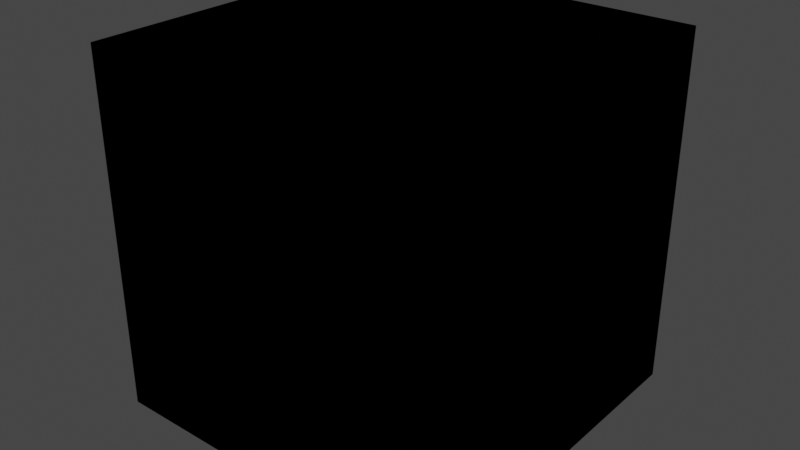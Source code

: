 # Source: ToonDiffuse.blend  (saved by Blender 4.3.32; exported with 4.5.12 LTS)
import bpy
from mathutils import Matrix  # noqa: F401  (used for matrix-valued properties, if any)

bpy.ops.wm.read_factory_settings(use_empty=True)
scene = bpy.context.scene
scene.name = 'Scene'

# ---- collections
col_idv_lvoxx_ls_cherry_core = bpy.data.collections.new('idv.lvoxx.ls.cherry.core'); scene.collection.children.link(col_idv_lvoxx_ls_cherry_core)

# ---- materials (node trees are filled in below, after node groups)
mat_core_toondiffuse = bpy.data.materials.new('Core.ToonDiffuse')
mat_core_toondiffuse.alpha_threshold = 0.0
mat_core_toondiffuse.use_transparent_shadow = False
mat_core_toondiffuse.roughness = 0.5
mat_core_toondiffuse.line_color = (0.0, 0.0, 0.0, 1.0)

# ---- node groups
ng_toon_core = bpy.data.node_groups.new('Toon Core', 'ShaderNodeTree')
_s = ng_toon_core.interface.new_socket(name='Toon', in_out='OUTPUT', socket_type='NodeSocketColor')
_s.default_value = (0.0, 0.0, 0.0, 0.0)
_s = ng_toon_core.interface.new_socket(name='AO Fac', in_out='INPUT', socket_type='NodeSocketFloat')
_s.subtype = 'FACTOR'
_s.default_value = 1.0
_s.min_value = 0.0
_s.max_value = 1.0
_s = ng_toon_core.interface.new_socket(name='Roughness', in_out='INPUT', socket_type='NodeSocketFloat')
_s.subtype = 'FACTOR'
_s.min_value = 0.0
_s.max_value = 1.0
_s = ng_toon_core.interface.new_socket(name='Normal', in_out='INPUT', socket_type='NodeSocketVector')
_s.hide_value = True
_N = ng_toon_core.nodes; _L = ng_toon_core.links
n0 = _N.new('NodeFrame'); n0.name = 'Frame'; n0.location = (-91, 98)
n0.label = 'Diffuse'
n0.width = 394
n1 = _N.new('NodeFrame'); n1.name = 'Frame.001'; n1.location = (-195, -110)
n1.label = 'AO'
n1.width = 677
n2 = _N.new('ShaderNodeBsdfDiffuse'); n2.name = 'Diffuse BSDF'; n2.location = (30, -40)
n2.inputs[0].default_value = (1.0, 1.0, 1.0, 1.0)
n3 = _N.new('ShaderNodeShaderToRGB'); n3.name = 'Shader to RGB'; n3.location = (224, -46)
n4 = _N.new('NodeReroute'); n4.name = 'Reroute.001'; n4.location = (-322, -481)
n4.width = 16
n4.socket_idname = 'NodeSocketFloatFactor'
n5 = _N.new('NodeReroute'); n5.name = 'Reroute.002'; n5.location = (277, -481)
n5.width = 16
n5.socket_idname = 'NodeSocketFloatFactor'
n6 = _N.new('NodeReroute'); n6.name = 'Reroute'; n6.location = (-322, 2)
n6.width = 16
n6.socket_idname = 'NodeSocketFloatFactor'
n7 = _N.new('NodeReroute'); n7.name = 'Reroute.005'; n7.location = (-366, -355)
n7.width = 16
n7.socket_idname = 'NodeSocketVector'
n8 = _N.new('ShaderNodeMix'); n8.name = 'Mix.001'; n8.location = (507, 101)
n8.data_type = 'RGBA'
n8.blend_type = 'DARKEN'
n8.inputs[0].default_value = 1.0
n9 = _N.new('NodeReroute'); n9.name = 'Reroute.004'; n9.location = (-366, -42)
n9.width = 16
n9.socket_idname = 'NodeSocketVector'
n10 = _N.new('NodeGroupOutput'); n10.name = 'Group Output'; n10.location = (669, 97)
n11 = _N.new('ShaderNodeAmbientOcclusion'); n11.name = 'Ambient Occlusion'; n11.location = (30, -40)
n12 = _N.new('ShaderNodeValToRGB'); n12.name = 'ColorRamp'; n12.location = (210, -46)
while len(n12.color_ramp.elements) > 1: n12.color_ramp.elements.remove(n12.color_ramp.elements[-1])
n12.color_ramp.elements[0].position = 0.0; n12.color_ramp.elements[0].color = (0.0, 0.0, 0.0, 1.0)
_e = n12.color_ramp.elements.new(1.0); _e.color = (1.0, 1.0, 1.0, 1.0)
n13 = _N.new('ShaderNodeMix'); n13.name = 'Mix'; n13.location = (507, -63)
n13.data_type = 'RGBA'
n13.inputs[6].default_value = (1.0, 1.0, 1.0, 1.0)
n14 = _N.new('NodeReroute'); n14.name = 'Reroute.003'; n14.location = (472, -227)
n14.width = 16
n14.socket_idname = 'NodeSocketFloatFactor'
n15 = _N.new('NodeGroupInput'); n15.name = 'Group Input'; n15.location = (-761, 38)
n2.parent = n0
n3.parent = n0
n11.parent = n1
n12.parent = n1
n13.parent = n1
n14.parent = n1
_L.new(n2.outputs[0], n3.inputs[0])
_L.new(n8.outputs[2], n10.inputs[0])
_L.new(n11.outputs[0], n12.inputs[0])
_L.new(n12.outputs[0], n13.inputs[7])
_L.new(n3.outputs[0], n8.inputs[6])
_L.new(n13.outputs[2], n8.inputs[7])
_L.new(n15.outputs[1], n2.inputs[1])
_L.new(n15.outputs[0], n6.inputs[0])
_L.new(n6.outputs[0], n4.inputs[0])
_L.new(n4.outputs[0], n5.inputs[0])
_L.new(n5.outputs[0], n14.inputs[0])
_L.new(n14.outputs[0], n13.inputs[0])
_L.new(n9.outputs[0], n2.inputs[2])
_L.new(n9.outputs[0], n7.inputs[0])
_L.new(n7.outputs[0], n11.inputs[2])
_L.new(n15.outputs[2], n9.inputs[0])
n10.is_active_output = True
ng_rim_core = bpy.data.node_groups.new('Rim Core', 'ShaderNodeTree')
_s = ng_rim_core.interface.new_socket(name='Rim', in_out='OUTPUT', socket_type='NodeSocketColor')
_s.default_value = (0.0, 0.0, 0.0, 0.0)
_s = ng_rim_core.interface.new_socket(name='Rim Strength', in_out='INPUT', socket_type='NodeSocketFloat')
_s.min_value = 0.0
_s.max_value = 10.0
_s = ng_rim_core.interface.new_socket(name='Roughness', in_out='INPUT', socket_type='NodeSocketFloat')
_s.min_value = 0.0
_s.max_value = 1.0
_s = ng_rim_core.interface.new_socket(name='Normal', in_out='INPUT', socket_type='NodeSocketVector')
_s.hide_value = True
_N = ng_rim_core.nodes; _L = ng_rim_core.links
n0 = _N.new('ShaderNodeBsdfAnisotropic'); n0.name = 'Glossy BSDF'; n0.location = (-2, 13)
n0.distribution = 'GGX'
n0.inputs[0].default_value = (1.0, 1.0, 1.0, 1.0)
n1 = _N.new('ShaderNodeMath'); n1.name = 'Math.001'; n1.location = (-193, 47)
n1.label = 'Scale Ramp up'
n2 = _N.new('ShaderNodeShaderToRGB'); n2.name = 'Shader to RGB'; n2.location = (197, -13)
n3 = _N.new('ShaderNodeBrightContrast'); n3.name = 'Bright/Contrast'; n3.location = (417, 2)
n4 = _N.new('NodeGroupOutput'); n4.name = 'Group Output'; n4.location = (637, 6)
n5 = _N.new('NodeGroupInput'); n5.name = 'Group Input'; n5.location = (-577, -172)
_L.new(n0.outputs[0], n2.inputs[0])
_L.new(n1.outputs[0], n0.inputs[1])
_L.new(n3.outputs[0], n4.inputs[0])
_L.new(n5.outputs[1], n1.inputs[0])
_L.new(n2.outputs[0], n3.inputs[0])
_L.new(n5.outputs[0], n3.inputs[1])
_L.new(n5.outputs[2], n0.inputs[4])
n4.is_active_output = True

# ---- material node trees
mat_core_toondiffuse.use_nodes = True; mat_core_toondiffuse.node_tree.nodes.clear()
_N = mat_core_toondiffuse.node_tree.nodes; _L = mat_core_toondiffuse.node_tree.links
n0 = _N.new('ShaderNodeGroup'); n0.name = 'Group'; n0.location = (-81, 260)
n0.node_tree = ng_toon_core
n0.inputs[0].default_value = 1.0
n0.inputs[1].default_value = 0.0
n0.inputs[2].default_value = (0.0, 0.0, 0.0)
n1 = _N.new('ShaderNodeGroup'); n1.name = 'Group.001'; n1.location = (-81, 88)
n1.node_tree = ng_rim_core
n1.inputs[0].default_value = 0.0
n1.inputs[1].default_value = 0.0
n1.inputs[2].default_value = (0.0, 0.0, 0.0)

# ---- world
world_world = bpy.data.worlds.new('World'); scene.world = world_world
world_world.use_nodes = True; world_world.node_tree.nodes.clear()
_N = world_world.node_tree.nodes; _L = world_world.node_tree.links
n0 = _N.new('ShaderNodeOutputWorld'); n0.name = 'World Output'; n0.location = (300, 300)
n1 = _N.new('ShaderNodeBackground'); n1.name = 'Background'; n1.location = (10, 300)
n1.inputs[0].default_value = (0.05088, 0.05088, 0.05088, 1.0)
_L.new(n1.outputs[0], n0.inputs[0])
n0.is_active_output = True
world_world.color = (0.05088, 0.05088, 0.05088)
world_world.use_sun_shadow = False
world_world.sun_shadow_jitter_overblur = 0.0

# ---- meshes
me_cube = bpy.data.meshes.new('Cube')
me_cube.from_pydata([(1.0, 1.0, 1.0), (1.0, 1.0, -1.0), (1.0, -1.0, 1.0), (1.0, -1.0, -1.0), (-1.0, 1.0, 1.0), (-1.0, 1.0, -1.0), (-1.0, -1.0, 1.0), (-1.0, -1.0, -1.0)], [], [(0, 4, 6, 2), (3, 2, 6, 7), (7, 6, 4, 5), (5, 1, 3, 7), (1, 0, 2, 3), (5, 4, 0, 1)])
_uv = me_cube.uv_layers.new(name='UVMap')
_uv.uv.foreach_set('vector', [0.625, 0.5, 0.875, 0.5, 0.875, 0.75, 0.625, 0.75, 0.375, 0.75, 0.625, 0.75, 0.625, 1.0, 0.375, 1.0, 0.375, 0.0, 0.625, 0.0, 0.625, 0.25, 0.375, 0.25, 0.125, 0.5, 0.375, 0.5, 0.375, 0.75, 0.125, 0.75, 0.375, 0.5, 0.625, 0.5, 0.625, 0.75, 0.375, 0.75, 0.375, 0.25, 0.625, 0.25, 0.625, 0.5, 0.375, 0.5])
me_cube.materials.append(mat_core_toondiffuse)
me_cube.use_mirror_vertex_groups = False
me_cube.update()

# ---- objects
ob_toondiffuse = bpy.data.objects.new('ToonDiffuse', me_cube)

# ---- transforms, parenting, visibility, modifiers, constraints
ob_toondiffuse.location = (0.0, 0.0, 0.0)
ob_toondiffuse.lock_rotations_4d = False
ob_toondiffuse.empty_display_type = 'ARROWS'
ob_toondiffuse.lineart.crease_threshold = 0.0

# ---- collection membership
col_idv_lvoxx_ls_cherry_core.objects.link(ob_toondiffuse)

# ---- scene / render settings (as saved in the file)
scene.frame_start = 1; scene.frame_end = 250; scene.frame_set(1)
scene.render.engine = 'BLENDER_EEVEE_NEXT'
scene.cycles.sampling_pattern = 'TABULATED_SOBOL'
scene.view_settings.view_transform = 'Filmic'
bpy.context.view_layer.update()

# ---- added for rendering (the .blend has no active camera and no usable light): camera, sun
cam_auto = bpy.data.cameras.new('AutoCamera')
cam_auto.lens = 50.0
cam_auto.sensor_width = 36.0
cam_auto.clip_end = 1000.0
ob_auto_camera = bpy.data.objects.new('AutoCamera', cam_auto)
scene.collection.objects.link(ob_auto_camera)
ob_auto_camera.location = (3.20507, -3.84609, 2.56406)
ob_auto_camera.rotation_euler = (1.09748, -7.21219e-08, 0.694738)
scene.camera = ob_auto_camera
light_auto_sun = bpy.data.lights.new('AutoSun', 'SUN')
light_auto_sun.energy = 3.0
light_auto_sun.angle = 0.0523599
ob_auto_sun = bpy.data.objects.new('AutoSun', light_auto_sun)
scene.collection.objects.link(ob_auto_sun)
ob_auto_sun.rotation_euler = (0.872665, 0.174533, 0.523599)
bpy.context.view_layer.update()
